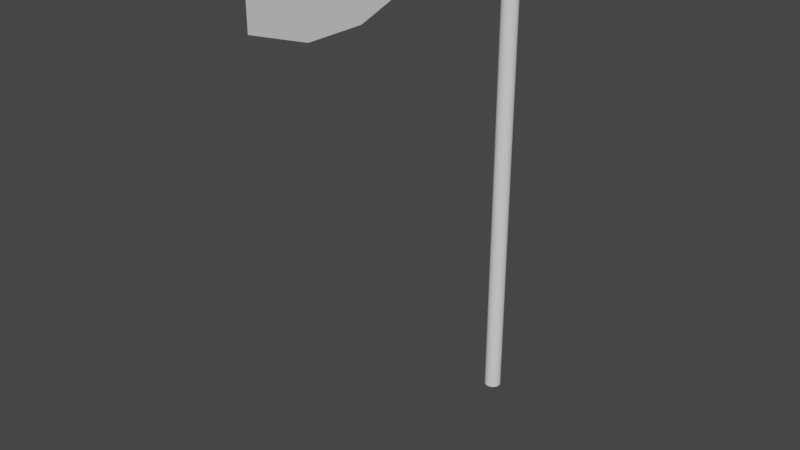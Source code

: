 # Source: 2Bgrave.blend  (saved by Blender 2.93.21; exported with 4.5.12 LTS)
import bpy
from mathutils import Matrix  # noqa: F401  (used for matrix-valued properties, if any)

bpy.ops.wm.read_factory_settings(use_empty=True)
scene = bpy.context.scene
scene.name = 'Scene'

# ---- collections
col_collection = bpy.data.collections.new('Collection'); scene.collection.children.link(col_collection)

# ---- world
world_world = bpy.data.worlds.new('World'); scene.world = world_world
world_world.use_nodes = True; world_world.node_tree.nodes.clear()
_N = world_world.node_tree.nodes; _L = world_world.node_tree.links
n0 = _N.new('ShaderNodeOutputWorld'); n0.name = 'World Output'; n0.location = (300, 300)
n1 = _N.new('ShaderNodeBackground'); n1.name = 'Background'; n1.location = (10, 300)
n1.inputs[0].default_value = (0.05088, 0.05088, 0.05088, 1.0)
_L.new(n1.outputs[0], n0.inputs[0])
n0.is_active_output = True
world_world.color = (0.05088, 0.05088, 0.05088)
world_world.use_sun_shadow = False
world_world.sun_shadow_jitter_overblur = 0.0

# ---- meshes
me_cylinder = bpy.data.meshes.new('Cylinder')
me_cylinder.from_pydata([(0.0, 1.0, -1.0), (0.0, 1.0, 1.0), (0.1951, 0.9808, -1.0), (0.1951, 0.9808, 1.0), (0.3827, 0.9239, -1.0), (0.3827, 0.9239, 1.0), (0.5556, 0.8315, -1.0), (0.5556, 0.8315, 1.0), (0.7071, 0.7071, -1.0), (0.7071, 0.7071, 1.0), (0.8315, 0.5556, -1.0), (0.8315, 0.5556, 1.0), (0.9239, 0.3827, -1.0), (0.9239, 0.3827, 1.0), (0.9808, 0.1951, -1.0), (0.9808, 0.1951, 1.0), (1.0, -4.371e-08, -1.0), (1.0, -4.371e-08, 1.0), (0.9808, -0.1951, -1.0), (0.9808, -0.1951, 1.0), (0.9239, -0.3827, -1.0), (0.9239, -0.3827, 1.0), (0.8315, -0.5556, -1.0), (0.8315, -0.5556, 1.0), (0.7071, -0.7071, -1.0), (0.7071, -0.7071, 1.0), (0.5556, -0.8315, -1.0), (0.5556, -0.8315, 1.0), (0.3827, -0.9239, -1.0), (0.3827, -0.9239, 1.0), (0.1951, -0.9808, -1.0), (0.1951, -0.9808, 1.0), (-8.742e-08, -1.0, -1.0), (-8.742e-08, -1.0, 1.0), (-0.1951, -0.9808, -1.0), (-0.1951, -0.9808, 1.0), (-0.3827, -0.9239, -1.0), (-0.3827, -0.9239, 1.0), (-0.5556, -0.8315, -1.0), (-0.5556, -0.8315, 1.0), (-0.7071, -0.7071, -1.0), (-0.7071, -0.7071, 1.0), (-0.8315, -0.5556, -1.0), (-0.8315, -0.5556, 1.0), (-0.9239, -0.3827, -1.0), (-0.9239, -0.3827, 1.0), (-0.9808, -0.1951, -1.0), (-0.9808, -0.1951, 1.0), (-1.0, 1.192e-08, -1.0), (-1.0, 1.192e-08, 1.0), (-0.9808, 0.1951, -1.0), (-0.9808, 0.1951, 1.0), (-0.9239, 0.3827, -1.0), (-0.9239, 0.3827, 1.0), (-0.8315, 0.5556, -1.0), (-0.8315, 0.5556, 1.0), (-0.7071, 0.7071, -1.0), (-0.7071, 0.7071, 1.0), (-0.5556, 0.8315, -1.0), (-0.5556, 0.8315, 1.0), (-0.3827, 0.9239, -1.0), (-0.3827, 0.9239, 1.0), (-0.1951, 0.9808, -1.0), (-0.1951, 0.9808, 1.0)], [], [(0, 1, 3, 2), (2, 3, 5, 4), (4, 5, 7, 6), (6, 7, 9, 8), (8, 9, 11, 10), (10, 11, 13, 12), (12, 13, 15, 14), (14, 15, 17, 16), (16, 17, 19, 18), (18, 19, 21, 20), (20, 21, 23, 22), (22, 23, 25, 24), (24, 25, 27, 26), (26, 27, 29, 28), (28, 29, 31, 30), (30, 31, 33, 32), (32, 33, 35, 34), (34, 35, 37, 36), (36, 37, 39, 38), (38, 39, 41, 40), (40, 41, 43, 42), (42, 43, 45, 44), (44, 45, 47, 46), (46, 47, 49, 48), (48, 49, 51, 50), (50, 51, 53, 52), (52, 53, 55, 54), (54, 55, 57, 56), (56, 57, 59, 58), (58, 59, 61, 60), (3, 1, 63, 61, 59, 57, 55, 53, 51, 49, 47, 45, 43, 41, 39, 37, 35, 33, 31, 29, 27, 25, 23, 21, 19, 17, 15, 13, 11, 9, 7, 5), (60, 61, 63, 62), (62, 63, 1, 0), (0, 2, 4, 6, 8, 10, 12, 14, 16, 18, 20, 22, 24, 26, 28, 30, 32, 34, 36, 38, 40, 42, 44, 46, 48, 50, 52, 54, 56, 58, 60, 62)])
_uv = me_cylinder.uv_layers.new(name='UVMap')
_uv.uv.foreach_set('vector', [1.0, 0.5, 1.0, 1.0, 0.9688, 1.0, 0.9688, 0.5, 0.9688, 0.5, 0.9688, 1.0, 0.9375, 1.0, 0.9375, 0.5, 0.9375, 0.5, 0.9375, 1.0, 0.9062, 1.0, 0.9062, 0.5, 0.9062, 0.5, 0.9062, 1.0, 0.875, 1.0, 0.875, 0.5, 0.875, 0.5, 0.875, 1.0, 0.8438, 1.0, 0.8438, 0.5, 0.8438, 0.5, 0.8438, 1.0, 0.8125, 1.0, 0.8125, 0.5, 0.8125, 0.5, 0.8125, 1.0, 0.7812, 1.0, 0.7812, 0.5, 0.7812, 0.5, 0.7812, 1.0, 0.75, 1.0, 0.75, 0.5, 0.75, 0.5, 0.75, 1.0, 0.7188, 1.0, 0.7188, 0.5, 0.7188, 0.5, 0.7188, 1.0, 0.6875, 1.0, 0.6875, 0.5, 0.6875, 0.5, 0.6875, 1.0, 0.6562, 1.0, 0.6562, 0.5, 0.6562, 0.5, 0.6562, 1.0, 0.625, 1.0, 0.625, 0.5, 0.625, 0.5, 0.625, 1.0, 0.5938, 1.0, 0.5938, 0.5, 0.5938, 0.5, 0.5938, 1.0, 0.5625, 1.0, 0.5625, 0.5, 0.5625, 0.5, 0.5625, 1.0, 0.5312, 1.0, 0.5312, 0.5, 0.5312, 0.5, 0.5312, 1.0, 0.5, 1.0, 0.5, 0.5, 0.5, 0.5, 0.5, 1.0, 0.4688, 1.0, 0.4688, 0.5, 0.4688, 0.5, 0.4688, 1.0, 0.4375, 1.0, 0.4375, 0.5, 0.4375, 0.5, 0.4375, 1.0, 0.4062, 1.0, 0.4062, 0.5, 0.4062, 0.5, 0.4062, 1.0, 0.375, 1.0, 0.375, 0.5, 0.375, 0.5, 0.375, 1.0, 0.3438, 1.0, 0.3438, 0.5, 0.3438, 0.5, 0.3438, 1.0, 0.3125, 1.0, 0.3125, 0.5, 0.3125, 0.5, 0.3125, 1.0, 0.2812, 1.0, 0.2812, 0.5, 0.2812, 0.5, 0.2812, 1.0, 0.25, 1.0, 0.25, 0.5, 0.25, 0.5, 0.25, 1.0, 0.2188, 1.0, 0.2188, 0.5, 0.2188, 0.5, 0.2188, 1.0, 0.1875, 1.0, 0.1875, 0.5, 0.1875, 0.5, 0.1875, 1.0, 0.1562, 1.0, 0.1562, 0.5, 0.1562, 0.5, 0.1562, 1.0, 0.125, 1.0, 0.125, 0.5, 0.125, 0.5, 0.125, 1.0, 0.09375, 1.0, 0.09375, 0.5, 0.09375, 0.5, 0.09375, 1.0, 0.0625, 1.0, 0.0625, 0.5, 0.2968, 0.4854, 0.25, 0.49, 0.2032, 0.4854, 0.1582, 0.4717, 0.1167, 0.4496, 0.08029, 0.4197, 0.05045, 0.3833, 0.02827, 0.3418, 0.01461, 0.2968, 0.01, 0.25, 0.01461, 0.2032, 0.02827, 0.1582, 0.05045, 0.1167, 0.08029, 0.08029, 0.1167, 0.05045, 0.1582, 0.02827, 0.2032, 0.01461, 0.25, 0.01, 0.2968, 0.01461, 0.3418, 0.02827, 0.3833, 0.05045, 0.4197, 0.08029, 0.4496, 0.1167, 0.4717, 0.1582, 0.4854, 0.2032, 0.49, 0.25, 0.4854, 0.2968, 0.4717, 0.3418, 0.4496, 0.3833, 0.4197, 0.4197, 0.3833, 0.4496, 0.3418, 0.4717, 0.0625, 0.5, 0.0625, 1.0, 0.03125, 1.0, 0.03125, 0.5, 0.03125, 0.5, 0.03125, 1.0, 0.0, 1.0, 0.0, 0.5, 0.75, 0.49, 0.7968, 0.4854, 0.8418, 0.4717, 0.8833, 0.4496, 0.9197, 0.4197, 0.9496, 0.3833, 0.9717, 0.3418, 0.9854, 0.2968, 0.99, 0.25, 0.9854, 0.2032, 0.9717, 0.1582, 0.9496, 0.1167, 0.9197, 0.08029, 0.8833, 0.05045, 0.8418, 0.02827, 0.7968, 0.01461, 0.75, 0.01, 0.7032, 0.01461, 0.6582, 0.02827, 0.6167, 0.05045, 0.5803, 0.08029, 0.5504, 0.1167, 0.5283, 0.1582, 0.5146, 0.2032, 0.51, 0.25, 0.5146, 0.2968, 0.5283, 0.3418, 0.5504, 0.3833, 0.5803, 0.4197, 0.6167, 0.4496, 0.6582, 0.4717, 0.7032, 0.4854])
me_cylinder.use_remesh_fix_poles = True
me_cylinder.use_remesh_preserve_attributes = False
me_cylinder.update()
me_plane = bpy.data.meshes.new('Plane')
me_plane.from_pydata([(-2.055, -15.33, -7.968e-08), (1.0, -15.33, 0.0), (-2.055, 1.0, -7.968e-08), (1.0, 1.0, 0.0), (-4.361, -29.36, -2.815e-07), (1.0, -29.36, -2.773e-08), (-4.361, -22.28, -2.591e-07), (-1.951, -36.37, -1.174e-07), (1.0, -36.37, -4.566e-08), (-2.055, -1.041, -7.968e-08), (-2.055, -3.081, -7.968e-08), (-2.055, -5.122, -7.968e-08), (-2.055, -7.163, -7.968e-08), (-2.055, -9.203, -7.968e-08), (-2.055, -11.24, -7.968e-08), (-2.055, -13.28, -7.968e-08), (-1.673, -15.33, -6.972e-08), (-1.292, -15.33, -5.976e-08), (-0.9096, -15.33, -4.98e-08), (-0.5277, -15.33, -3.984e-08), (-0.1458, -15.33, -2.988e-08), (0.2361, -15.33, -1.992e-08), (0.6181, -15.33, -9.96e-09), (1.0, -13.28, 0.0), (1.0, -11.24, 0.0), (1.0, -9.203, 0.0), (1.0, -7.163, 0.0), (1.0, -5.122, 0.0), (1.0, -3.081, 0.0), (1.0, -1.041, 0.0), (0.6181, 1.0, -9.96e-09), (0.2361, 1.0, -1.992e-08), (-0.1458, 1.0, -2.988e-08), (-0.5277, 1.0, -3.984e-08), (-0.9096, 1.0, -4.98e-08), (-1.292, 1.0, -5.976e-08), (-1.673, 1.0, -6.972e-08), (-3.691, -29.36, -2.497e-07), (-3.02, -29.36, -2.18e-07), (-2.35, -29.36, -1.863e-07), (-1.68, -29.36, -1.546e-07), (-1.01, -29.36, -1.229e-07), (-0.3402, -29.36, -9.116e-08), (0.3299, -29.36, -5.945e-08), (1.0, -21.41, -4.686e-09), (1.0, -20.54, -4.017e-09), (1.0, -19.67, -3.347e-09), (1.0, -18.8, -2.678e-09), (1.0, -17.93, -2.008e-09), (1.0, -17.06, -1.339e-09), (1.0, -16.19, -6.694e-10), (-4.361, -23.16, -2.619e-07), (-4.361, -24.05, -2.647e-07), (-4.361, -24.93, -2.675e-07), (-4.361, -25.82, -2.703e-07), (-4.361, -26.7, -2.731e-07), (-4.361, -27.59, -2.759e-07), (-4.361, -28.47, -2.787e-07), (1.0, -28.47, -2.493e-08), (1.0, -27.59, -2.214e-08), (1.0, -26.7, -1.934e-08), (1.0, -25.82, -1.654e-08), (1.0, -24.93, -1.375e-08), (1.0, -24.05, -1.095e-08), (1.0, -23.16, -8.152e-09), (-2.344, -16.19, -1.021e-07), (-2.632, -17.06, -1.245e-07), (-2.92, -17.93, -1.47e-07), (-3.208, -18.8, -1.694e-07), (-3.496, -19.67, -1.918e-07), (-3.784, -20.54, -2.142e-07), (-4.072, -21.41, -2.367e-07), (-3.691, -22.28, -2.274e-07), (-3.02, -22.28, -1.956e-07), (-2.35, -22.28, -1.639e-07), (-1.68, -22.28, -1.322e-07), (-1.01, -22.28, -1.005e-07), (-0.3402, -22.28, -6.879e-08), (0.3299, -22.28, -3.707e-08), (-1.582, -36.37, -1.085e-07), (-1.213, -36.37, -9.95e-08), (-0.8443, -36.37, -9.053e-08), (-0.4754, -36.37, -8.155e-08), (-0.1066, -36.37, -7.258e-08), (0.2623, -36.37, -6.361e-08), (0.6311, -36.37, -5.463e-08), (1.0, -35.49, -4.342e-08), (1.0, -34.61, -4.118e-08), (1.0, -33.74, -3.894e-08), (1.0, -32.86, -3.67e-08), (1.0, -31.98, -3.445e-08), (1.0, -31.11, -3.221e-08), (1.0, -30.23, -2.997e-08), (-4.059, -30.23, -2.61e-07), (-3.758, -31.11, -2.405e-07), (-3.457, -31.98, -2.2e-07), (-3.156, -32.86, -1.995e-07), (-2.855, -33.74, -1.789e-07), (-2.553, -34.61, -1.584e-07), (-2.252, -35.49, -1.379e-07), (-1.673, -13.28, -6.972e-08), (-1.292, -13.28, -5.976e-08), (-0.9096, -13.28, -4.98e-08), (-0.5277, -13.28, -3.984e-08), (-0.1458, -13.28, -2.988e-08), (0.2361, -13.28, -1.992e-08), (0.6181, -13.28, -9.96e-09), (-1.673, -11.24, -6.972e-08), (-1.292, -11.24, -5.976e-08), (-0.9096, -11.24, -4.98e-08), (-0.5277, -11.24, -3.984e-08), (-0.1458, -11.24, -2.988e-08), (0.2361, -11.24, -1.992e-08), (0.6181, -11.24, -9.96e-09), (-1.673, -9.203, -6.972e-08), (-1.292, -9.203, -5.976e-08), (-0.9096, -9.203, -4.98e-08), (-0.5277, -9.203, -3.984e-08), (-0.1458, -9.203, -2.988e-08), (0.2361, -9.203, -1.992e-08), (0.6181, -9.203, -9.96e-09), (-1.673, -7.163, -6.972e-08), (-1.292, -7.163, -5.976e-08), (-0.9096, -7.163, -4.98e-08), (-0.5277, -7.163, -3.984e-08), (-0.1458, -7.163, -2.988e-08), (0.2361, -7.163, -1.992e-08), (0.6181, -7.163, -9.96e-09), (-1.673, -5.122, -6.972e-08), (-1.292, -5.122, -5.976e-08), (-0.9096, -5.122, -4.98e-08), (-0.5277, -5.122, -3.984e-08), (-0.1458, -5.122, -2.988e-08), (0.2361, -5.122, -1.992e-08), (0.6181, -5.122, -9.96e-09), (-1.673, -3.081, -6.972e-08), (-1.292, -3.081, -5.976e-08), (-0.9096, -3.081, -4.98e-08), (-0.5277, -3.081, -3.984e-08), (-0.1458, -3.081, -2.988e-08), (0.2361, -3.081, -1.992e-08), (0.6181, -3.081, -9.96e-09), (-1.673, -1.041, -6.972e-08), (-1.292, -1.041, -5.976e-08), (-0.9096, -1.041, -4.98e-08), (-0.5277, -1.041, -3.984e-08), (-0.1458, -1.041, -2.988e-08), (0.2361, -1.041, -1.992e-08), (0.6181, -1.041, -9.96e-09), (0.3299, -23.16, -3.987e-08), (-0.3402, -23.16, -7.158e-08), (-1.01, -23.16, -1.033e-07), (-1.68, -23.16, -1.35e-07), (-2.35, -23.16, -1.667e-07), (-3.02, -23.16, -1.984e-07), (-3.691, -23.16, -2.302e-07), (0.3299, -24.05, -4.266e-08), (-0.3402, -24.05, -7.438e-08), (-1.01, -24.05, -1.061e-07), (-1.68, -24.05, -1.378e-07), (-2.35, -24.05, -1.695e-07), (-3.02, -24.05, -2.012e-07), (-3.691, -24.05, -2.33e-07), (0.3299, -24.93, -4.546e-08), (-0.3402, -24.93, -7.718e-08), (-1.01, -24.93, -1.089e-07), (-1.68, -24.93, -1.406e-07), (-2.35, -24.93, -1.723e-07), (-3.02, -24.93, -2.04e-07), (-3.691, -24.93, -2.358e-07), (0.3299, -25.82, -4.826e-08), (-0.3402, -25.82, -7.997e-08), (-1.01, -25.82, -1.117e-07), (-1.68, -25.82, -1.434e-07), (-2.35, -25.82, -1.751e-07), (-3.02, -25.82, -2.068e-07), (-3.691, -25.82, -2.385e-07), (0.3299, -26.7, -5.106e-08), (-0.3402, -26.7, -8.277e-08), (-1.01, -26.7, -1.145e-07), (-1.68, -26.7, -1.462e-07), (-2.35, -26.7, -1.779e-07), (-3.02, -26.7, -2.096e-07), (-3.691, -26.7, -2.413e-07), (0.3299, -27.59, -5.385e-08), (-0.3402, -27.59, -8.557e-08), (-1.01, -27.59, -1.173e-07), (-1.68, -27.59, -1.49e-07), (-2.35, -27.59, -1.807e-07), (-3.02, -27.59, -2.124e-07), (-3.691, -27.59, -2.441e-07), (0.3299, -28.47, -5.665e-08), (-0.3402, -28.47, -8.836e-08), (-1.01, -28.47, -1.201e-07), (-1.68, -28.47, -1.518e-07), (-2.35, -28.47, -1.835e-07), (-3.02, -28.47, -2.152e-07), (-3.691, -28.47, -2.469e-07), (0.5821, -16.19, -1.335e-08), (0.1641, -16.19, -2.603e-08), (-0.2538, -16.19, -3.871e-08), (-0.6718, -16.19, -5.139e-08), (-1.09, -16.19, -6.407e-08), (-1.508, -16.19, -7.675e-08), (-1.926, -16.19, -8.943e-08), (0.546, -17.06, -1.674e-08), (0.09207, -17.06, -3.214e-08), (-0.3619, -17.06, -4.754e-08), (-0.8159, -17.06, -6.293e-08), (-1.27, -17.06, -7.833e-08), (-1.724, -17.06, -9.373e-08), (-2.178, -17.06, -1.091e-07), (0.51, -17.93, -2.013e-08), (0.02003, -17.93, -3.824e-08), (-0.4699, -17.93, -5.636e-08), (-0.9599, -17.93, -7.448e-08), (-1.45, -17.93, -9.26e-08), (-1.94, -17.93, -1.107e-07), (-2.43, -17.93, -1.288e-07), (0.474, -18.8, -2.352e-08), (-0.052, -18.8, -4.435e-08), (-0.578, -18.8, -6.519e-08), (-1.104, -18.8, -8.603e-08), (-1.63, -18.8, -1.069e-07), (-2.156, -18.8, -1.277e-07), (-2.682, -18.8, -1.485e-07), (0.438, -19.67, -2.69e-08), (-0.124, -19.67, -5.046e-08), (-0.6861, -19.67, -7.402e-08), (-1.248, -19.67, -9.758e-08), (-1.81, -19.67, -1.211e-07), (-2.372, -19.67, -1.447e-07), (-2.934, -19.67, -1.682e-07), (0.402, -20.54, -3.029e-08), (-0.1961, -20.54, -5.657e-08), (-0.7941, -20.54, -8.285e-08), (-1.392, -20.54, -1.091e-07), (-1.99, -20.54, -1.354e-07), (-2.588, -20.54, -1.617e-07), (-3.186, -20.54, -1.88e-07), (0.3659, -21.41, -3.368e-08), (-0.2681, -21.41, -6.268e-08), (-0.9022, -21.41, -9.167e-08), (-1.536, -21.41, -1.207e-07), (-2.17, -21.41, -1.497e-07), (-2.804, -21.41, -1.787e-07), (-3.438, -21.41, -2.077e-07), (0.3676, -30.23, -5.884e-08), (-0.2649, -30.23, -8.772e-08), (-0.8973, -30.23, -1.166e-07), (-1.53, -30.23, -1.455e-07), (-2.162, -30.23, -1.743e-07), (-2.795, -30.23, -2.032e-07), (-3.427, -30.23, -2.321e-07), (0.4052, -31.11, -5.824e-08), (-0.1895, -31.11, -8.427e-08), (-0.7843, -31.11, -1.103e-07), (-1.379, -31.11, -1.363e-07), (-1.974, -31.11, -1.624e-07), (-2.569, -31.11, -1.884e-07), (-3.163, -31.11, -2.144e-07), (0.4429, -31.98, -5.764e-08), (-0.1142, -31.98, -8.083e-08), (-0.6714, -31.98, -1.04e-07), (-1.228, -31.98, -1.272e-07), (-1.786, -31.98, -1.504e-07), (-2.343, -31.98, -1.736e-07), (-2.9, -31.98, -1.968e-07), (0.4805, -32.86, -5.704e-08), (-0.03894, -32.86, -7.738e-08), (-0.5584, -32.86, -9.773e-08), (-1.078, -32.86, -1.181e-07), (-1.597, -32.86, -1.384e-07), (-2.117, -32.86, -1.588e-07), (-2.636, -32.86, -1.791e-07), (0.5182, -33.74, -5.644e-08), (0.03637, -33.74, -7.394e-08), (-0.4455, -33.74, -9.144e-08), (-0.9273, -33.74, -1.089e-07), (-1.409, -33.74, -1.264e-07), (-1.891, -33.74, -1.439e-07), (-2.373, -33.74, -1.614e-07), (0.5558, -34.61, -5.584e-08), (0.1117, -34.61, -7.05e-08), (-0.3325, -34.61, -8.515e-08), (-0.7767, -34.61, -9.981e-08), (-1.221, -34.61, -1.145e-07), (-1.665, -34.61, -1.291e-07), (-2.109, -34.61, -1.438e-07), (0.5935, -35.49, -5.523e-08), (0.187, -35.49, -6.705e-08), (-0.2195, -35.49, -7.887e-08), (-0.626, -35.49, -9.068e-08), (-1.033, -35.49, -1.025e-07), (-1.439, -35.49, -1.143e-07), (-1.846, -35.49, -1.261e-07), (-2.055, -14.31, -7.968e-08), (1.0, -14.31, 0.0), (-1.673, -14.31, -6.972e-08), (-1.292, -14.31, -5.976e-08), (-0.9096, -14.31, -4.98e-08), (-0.5277, -14.31, -3.984e-08), (-0.1458, -14.31, -2.988e-08), (0.2361, -14.31, -1.992e-08), (0.6181, -14.31, -9.96e-09), (-2.055, -12.26, -7.968e-08), (1.0, -12.26, 0.0), (-1.673, -12.26, -6.972e-08), (-1.292, -12.26, -5.976e-08), (-0.9096, -12.26, -4.98e-08), (-0.5277, -12.26, -3.984e-08), (-0.1458, -12.26, -2.988e-08), (0.2361, -12.26, -1.992e-08), (0.6181, -12.26, -9.96e-09), (-2.055, -10.22, -7.968e-08), (1.0, -10.22, 0.0), (-1.673, -10.22, -6.972e-08), (-1.292, -10.22, -5.976e-08), (-0.9096, -10.22, -4.98e-08), (-0.5277, -10.22, -3.984e-08), (-0.1458, -10.22, -2.988e-08), (0.2361, -10.22, -1.992e-08), (0.6181, -10.22, -9.96e-09), (-2.055, -8.183, -7.968e-08), (1.0, -8.183, 0.0), (-1.673, -8.183, -6.972e-08), (-1.292, -8.183, -5.976e-08), (-0.9096, -8.183, -4.98e-08), (-0.5277, -8.183, -3.984e-08), (-0.1458, -8.183, -2.988e-08), (0.2361, -8.183, -1.992e-08), (0.6181, -8.183, -9.96e-09), (-2.055, -6.142, -7.968e-08), (1.0, -6.142, 0.0), (-1.673, -6.142, -6.972e-08), (-1.292, -6.142, -5.976e-08), (-0.9096, -6.142, -4.98e-08), (-0.5277, -6.142, -3.984e-08), (-0.1458, -6.142, -2.988e-08), (0.2361, -6.142, -1.992e-08), (0.6181, -6.142, -9.96e-09), (-2.055, -4.102, -7.968e-08), (1.0, -4.102, 0.0), (-1.673, -4.102, -6.972e-08), (-1.292, -4.102, -5.976e-08), (-0.9096, -4.102, -4.98e-08), (-0.5277, -4.102, -3.984e-08), (-0.1458, -4.102, -2.988e-08), (0.2361, -4.102, -1.992e-08), (0.6181, -4.102, -9.96e-09), (-2.055, -2.029, -7.968e-08), (1.0, -2.029, 0.0), (-1.673, -2.029, -6.972e-08), (-1.292, -2.029, -5.976e-08), (-0.9096, -2.029, -4.98e-08), (-0.5277, -2.029, -3.984e-08), (-0.1458, -2.029, -2.988e-08), (0.2361, -2.029, -1.992e-08), (0.6181, -2.029, -9.96e-09), (-2.055, -0.02035, -7.968e-08), (1.0, -0.02035, 0.0), (0.6181, -0.02035, -9.96e-09), (0.2361, -0.02035, -1.992e-08), (-0.1458, -0.02035, -2.988e-08), (-0.5277, -0.02035, -3.984e-08), (-0.9096, -0.02035, -4.98e-08), (-1.292, -0.02035, -5.976e-08), (-1.673, -0.02035, -6.972e-08), (0.9979, -22.28, -0.00372)], [(78, 368), (77, 241), (76, 242), (75, 243), (74, 244), (73, 245), (72, 246)], [(307, 308, 108, 107), (308, 309, 109, 108), (309, 310, 110, 109), (310, 311, 111, 110), (311, 312, 112, 111), (312, 313, 113, 112), (316, 317, 115, 114), (317, 318, 116, 115), (318, 319, 117, 116), (319, 320, 118, 117), (320, 321, 119, 118), (321, 322, 120, 119), (325, 326, 122, 121), (326, 327, 123, 122), (327, 328, 124, 123), (328, 329, 125, 124), (329, 330, 126, 125), (330, 331, 127, 126), (334, 335, 129, 128), (335, 336, 130, 129), (336, 337, 131, 130), (337, 338, 132, 131), (338, 339, 133, 132), (339, 340, 134, 133), (343, 344, 136, 135), (344, 345, 137, 136), (345, 346, 138, 137), (346, 347, 139, 138), (347, 348, 140, 139), (348, 349, 141, 140), (352, 353, 143, 142), (353, 354, 144, 143), (354, 355, 145, 144), (355, 356, 146, 145), (356, 357, 147, 146), (357, 358, 148, 147), (296, 298, 100, 15), (298, 299, 101, 100), (299, 300, 102, 101), (300, 301, 103, 102), (301, 302, 104, 103), (302, 303, 105, 104), (303, 304, 106, 105), (304, 297, 23, 106), (313, 306, 24, 113), (322, 315, 25, 120), (331, 324, 26, 127), (340, 333, 27, 134), (349, 342, 28, 141), (358, 351, 29, 148), (361, 360, 3, 30), (362, 361, 30, 31), (363, 362, 31, 32), (364, 363, 32, 33), (365, 364, 33, 34), (366, 365, 34, 35), (367, 366, 35, 36), (359, 367, 36, 2), (350, 352, 142, 9), (341, 343, 135, 10), (332, 334, 128, 11), (323, 325, 121, 12), (314, 316, 114, 13), (305, 307, 107, 14), (149, 150, 157, 156), (150, 151, 158, 157), (151, 152, 159, 158), (152, 153, 160, 159), (153, 154, 161, 160), (154, 155, 162, 161), (156, 157, 164, 163), (157, 158, 165, 164), (158, 159, 166, 165), (159, 160, 167, 166), (160, 161, 168, 167), (161, 162, 169, 168), (163, 164, 171, 170), (164, 165, 172, 171), (165, 166, 173, 172), (166, 167, 174, 173), (167, 168, 175, 174), (168, 169, 176, 175), (170, 171, 178, 177), (171, 172, 179, 178), (172, 173, 180, 179), (173, 174, 181, 180), (174, 175, 182, 181), (175, 176, 183, 182), (177, 178, 185, 184), (178, 179, 186, 185), (179, 180, 187, 186), (180, 181, 188, 187), (181, 182, 189, 188), (182, 183, 190, 189), (184, 185, 192, 191), (185, 186, 193, 192), (186, 187, 194, 193), (187, 188, 195, 194), (188, 189, 196, 195), (189, 190, 197, 196), (78, 77, 150, 149), (77, 76, 151, 150), (76, 75, 152, 151), (75, 74, 153, 152), (74, 73, 154, 153), (73, 72, 155, 154), (72, 6, 51, 155), (155, 51, 52, 162), (162, 52, 53, 169), (169, 53, 54, 176), (176, 54, 55, 183), (183, 55, 56, 190), (190, 56, 57, 197), (197, 57, 4, 37), (196, 197, 37, 38), (195, 196, 38, 39), (194, 195, 39, 40), (193, 194, 40, 41), (192, 193, 41, 42), (191, 192, 42, 43), (58, 191, 43, 5), (59, 184, 191, 58), (60, 177, 184, 59), (61, 170, 177, 60), (62, 163, 170, 61), (63, 156, 163, 62), (64, 149, 156, 63), (198, 199, 206, 205), (199, 200, 207, 206), (200, 201, 208, 207), (201, 202, 209, 208), (202, 203, 210, 209), (203, 204, 211, 210), (205, 206, 213, 212), (206, 207, 214, 213), (207, 208, 215, 214), (208, 209, 216, 215), (209, 210, 217, 216), (210, 211, 218, 217), (212, 213, 220, 219), (213, 214, 221, 220), (214, 215, 222, 221), (215, 216, 223, 222), (216, 217, 224, 223), (217, 218, 225, 224), (219, 220, 227, 226), (220, 221, 228, 227), (221, 222, 229, 228), (222, 223, 230, 229), (223, 224, 231, 230), (224, 225, 232, 231), (226, 227, 234, 233), (227, 228, 235, 234), (228, 229, 236, 235), (229, 230, 237, 236), (230, 231, 238, 237), (231, 232, 239, 238), (233, 234, 241, 240), (234, 235, 242, 241), (235, 236, 243, 242), (236, 237, 244, 243), (237, 238, 245, 244), (238, 239, 246, 245), (1, 22, 198, 50), (22, 21, 199, 198), (21, 20, 200, 199), (20, 19, 201, 200), (19, 18, 202, 201), (18, 17, 203, 202), (17, 16, 204, 203), (16, 0, 65, 204), (204, 65, 66, 211), (211, 66, 67, 218), (218, 67, 68, 225), (225, 68, 69, 232), (232, 69, 70, 239), (239, 70, 71, 246), (45, 233, 240, 44), (46, 226, 233, 45), (47, 219, 226, 46), (48, 212, 219, 47), (49, 205, 212, 48), (50, 198, 205, 49), (247, 248, 255, 254), (248, 249, 256, 255), (249, 250, 257, 256), (250, 251, 258, 257), (251, 252, 259, 258), (252, 253, 260, 259), (254, 255, 262, 261), (255, 256, 263, 262), (256, 257, 264, 263), (257, 258, 265, 264), (258, 259, 266, 265), (259, 260, 267, 266), (261, 262, 269, 268), (262, 263, 270, 269), (263, 264, 271, 270), (264, 265, 272, 271), (265, 266, 273, 272), (266, 267, 274, 273), (268, 269, 276, 275), (269, 270, 277, 276), (270, 271, 278, 277), (271, 272, 279, 278), (272, 273, 280, 279), (273, 274, 281, 280), (275, 276, 283, 282), (276, 277, 284, 283), (277, 278, 285, 284), (278, 279, 286, 285), (279, 280, 287, 286), (280, 281, 288, 287), (282, 283, 290, 289), (283, 284, 291, 290), (284, 285, 292, 291), (285, 286, 293, 292), (286, 287, 294, 293), (287, 288, 295, 294), (5, 43, 247, 92), (43, 42, 248, 247), (42, 41, 249, 248), (41, 40, 250, 249), (40, 39, 251, 250), (39, 38, 252, 251), (38, 37, 253, 252), (37, 4, 93, 253), (253, 93, 94, 260), (260, 94, 95, 267), (267, 95, 96, 274), (274, 96, 97, 281), (281, 97, 98, 288), (288, 98, 99, 295), (295, 99, 7, 79), (294, 295, 79, 80), (293, 294, 80, 81), (292, 293, 81, 82), (291, 292, 82, 83), (290, 291, 83, 84), (289, 290, 84, 85), (86, 289, 85, 8), (87, 282, 289, 86), (88, 275, 282, 87), (89, 268, 275, 88), (90, 261, 268, 89), (91, 254, 261, 90), (92, 247, 254, 91), (22, 1, 297, 304), (21, 22, 304, 303), (20, 21, 303, 302), (19, 20, 302, 301), (18, 19, 301, 300), (17, 18, 300, 299), (16, 17, 299, 298), (0, 16, 298, 296), (15, 100, 307, 305), (106, 23, 306, 313), (105, 106, 313, 312), (104, 105, 312, 311), (103, 104, 311, 310), (102, 103, 310, 309), (101, 102, 309, 308), (100, 101, 308, 307), (14, 107, 316, 314), (113, 24, 315, 322), (112, 113, 322, 321), (111, 112, 321, 320), (110, 111, 320, 319), (109, 110, 319, 318), (108, 109, 318, 317), (107, 108, 317, 316), (13, 114, 325, 323), (120, 25, 324, 331), (119, 120, 331, 330), (118, 119, 330, 329), (117, 118, 329, 328), (116, 117, 328, 327), (115, 116, 327, 326), (114, 115, 326, 325), (12, 121, 334, 332), (127, 26, 333, 340), (126, 127, 340, 339), (125, 126, 339, 338), (124, 125, 338, 337), (123, 124, 337, 336), (122, 123, 336, 335), (121, 122, 335, 334), (11, 128, 343, 341), (134, 27, 342, 349), (133, 134, 349, 348), (132, 133, 348, 347), (131, 132, 347, 346), (130, 131, 346, 345), (129, 130, 345, 344), (128, 129, 344, 343), (10, 135, 352, 350), (141, 28, 351, 358), (140, 141, 358, 357), (139, 140, 357, 356), (138, 139, 356, 355), (137, 138, 355, 354), (136, 137, 354, 353), (135, 136, 353, 352), (9, 142, 367, 359), (142, 143, 366, 367), (143, 144, 365, 366), (144, 145, 364, 365), (145, 146, 363, 364), (146, 147, 362, 363), (147, 148, 361, 362), (148, 29, 360, 361), (6, 72, 73, 74, 75, 76, 77, 78, 240, 241, 242, 243, 244, 245, 246, 71), (149, 64, 368, 44, 240, 78)])
_uv = me_plane.uv_layers.new(name='UVMap')
_uv.uv.foreach_set('vector', [0.125, 0.1875, 0.25, 0.1875, 0.25, 0.25, 0.125, 0.25, 0.25, 0.1875, 0.375, 0.1875, 0.375, 0.25, 0.25, 0.25, 0.375, 0.1875, 0.5, 0.1875, 0.5, 0.25, 0.375, 0.25, 0.5, 0.1875, 0.625, 0.1875, 0.625, 0.25, 0.5, 0.25, 0.625, 0.1875, 0.75, 0.1875, 0.75, 0.25, 0.625, 0.25, 0.75, 0.1875, 0.875, 0.1875, 0.875, 0.25, 0.75, 0.25, 0.125, 0.3125, 0.25, 0.3125, 0.25, 0.375, 0.125, 0.375, 0.25, 0.3125, 0.375, 0.3125, 0.375, 0.375, 0.25, 0.375, 0.375, 0.3125, 0.5, 0.3125, 0.5, 0.375, 0.375, 0.375, 0.5, 0.3125, 0.625, 0.3125, 0.625, 0.375, 0.5, 0.375, 0.625, 0.3125, 0.75, 0.3125, 0.75, 0.375, 0.625, 0.375, 0.75, 0.3125, 0.875, 0.3125, 0.875, 0.375, 0.75, 0.375, 0.125, 0.4375, 0.25, 0.4375, 0.25, 0.5, 0.125, 0.5, 0.25, 0.4375, 0.375, 0.4375, 0.375, 0.5, 0.25, 0.5, 0.375, 0.4375, 0.5, 0.4375, 0.5, 0.5, 0.375, 0.5, 0.5, 0.4375, 0.625, 0.4375, 0.625, 0.5, 0.5, 0.5, 0.625, 0.4375, 0.75, 0.4375, 0.75, 0.5, 0.625, 0.5, 0.75, 0.4375, 0.875, 0.4375, 0.875, 0.5, 0.75, 0.5, 0.125, 0.5625, 0.25, 0.5625, 0.25, 0.625, 0.125, 0.625, 0.25, 0.5625, 0.375, 0.5625, 0.375, 0.625, 0.25, 0.625, 0.375, 0.5625, 0.5, 0.5625, 0.5, 0.625, 0.375, 0.625, 0.5, 0.5625, 0.625, 0.5625, 0.625, 0.625, 0.5, 0.625, 0.625, 0.5625, 0.75, 0.5625, 0.75, 0.625, 0.625, 0.625, 0.75, 0.5625, 0.875, 0.5625, 0.875, 0.625, 0.75, 0.625, 0.125, 0.6875, 0.25, 0.6875, 0.25, 0.75, 0.125, 0.75, 0.25, 0.6875, 0.375, 0.6875, 0.375, 0.75, 0.25, 0.75, 0.375, 0.6875, 0.5, 0.6875, 0.5, 0.75, 0.375, 0.75, 0.5, 0.6875, 0.625, 0.6875, 0.625, 0.75, 0.5, 0.75, 0.625, 0.6875, 0.75, 0.6875, 0.75, 0.75, 0.625, 0.75, 0.75, 0.6875, 0.875, 0.6875, 0.875, 0.75, 0.75, 0.75, 0.125, 0.8145, 0.25, 0.8145, 0.25, 0.875, 0.125, 0.875, 0.25, 0.8145, 0.375, 0.8145, 0.375, 0.875, 0.25, 0.875, 0.375, 0.8145, 0.5, 0.8145, 0.5, 0.875, 0.375, 0.875, 0.5, 0.8145, 0.625, 0.8145, 0.625, 0.875, 0.5, 0.875, 0.625, 0.8145, 0.75, 0.8145, 0.75, 0.875, 0.625, 0.875, 0.75, 0.8145, 0.875, 0.8145, 0.875, 0.875, 0.75, 0.875, 0.0, 0.0625, 0.125, 0.0625, 0.125, 0.125, 0.0, 0.125, 0.125, 0.0625, 0.25, 0.0625, 0.25, 0.125, 0.125, 0.125, 0.25, 0.0625, 0.375, 0.0625, 0.375, 0.125, 0.25, 0.125, 0.375, 0.0625, 0.5, 0.0625, 0.5, 0.125, 0.375, 0.125, 0.5, 0.0625, 0.625, 0.0625, 0.625, 0.125, 0.5, 0.125, 0.625, 0.0625, 0.75, 0.0625, 0.75, 0.125, 0.625, 0.125, 0.75, 0.0625, 0.875, 0.0625, 0.875, 0.125, 0.75, 0.125, 0.875, 0.0625, 1.0, 0.0625, 1.0, 0.125, 0.875, 0.125, 0.875, 0.1875, 1.0, 0.1875, 1.0, 0.25, 0.875, 0.25, 0.875, 0.3125, 1.0, 0.3125, 1.0, 0.375, 0.875, 0.375, 0.875, 0.4375, 1.0, 0.4375, 1.0, 0.5, 0.875, 0.5, 0.875, 0.5625, 1.0, 0.5625, 1.0, 0.625, 0.875, 0.625, 0.875, 0.6875, 1.0, 0.6875, 1.0, 0.75, 0.875, 0.75, 0.875, 0.8145, 1.0, 0.8145, 1.0, 0.875, 0.875, 0.875, 0.875, 0.9375, 1.0, 0.9375, 1.0, 1.0, 0.875, 1.0, 0.75, 0.9375, 0.875, 0.9375, 0.875, 1.0, 0.75, 1.0, 0.625, 0.9375, 0.75, 0.9375, 0.75, 1.0, 0.625, 1.0, 0.5, 0.9375, 0.625, 0.9375, 0.625, 1.0, 0.5, 1.0, 0.375, 0.9375, 0.5, 0.9375, 0.5, 1.0, 0.375, 1.0, 0.25, 0.9375, 0.375, 0.9375, 0.375, 1.0, 0.25, 1.0, 0.125, 0.9375, 0.25, 0.9375, 0.25, 1.0, 0.125, 1.0, 0.0, 0.9375, 0.125, 0.9375, 0.125, 1.0, 0.0, 1.0, 0.0, 0.8145, 0.125, 0.8145, 0.125, 0.875, 0.0, 0.875, 0.0, 0.6875, 0.125, 0.6875, 0.125, 0.75, 0.0, 0.75, 0.0, 0.5625, 0.125, 0.5625, 0.125, 0.625, 0.0, 0.625, 0.0, 0.4375, 0.125, 0.4375, 0.125, 0.5, 0.0, 0.5, 0.0, 0.3125, 0.125, 0.3125, 0.125, 0.375, 0.0, 0.375, 0.0, 0.1875, 0.125, 0.1875, 0.125, 0.25, 0.0, 0.25, 0.875, 0.0, 0.75, 0.0, 0.75, 0.0, 0.875, 0.0, 0.75, 0.0, 0.625, 0.0, 0.625, 0.0, 0.75, 0.0, 0.625, 0.0, 0.5, 0.0, 0.5, 0.0, 0.625, 0.0, 0.5, 0.0, 0.375, 0.0, 0.375, 0.0, 0.5, 0.0, 0.375, 0.0, 0.25, 0.0, 0.25, 0.0, 0.375, 0.0, 0.25, 0.0, 0.125, 0.0, 0.125, 0.0, 0.25, 0.0, 0.875, 0.0, 0.75, 0.0, 0.75, 0.0, 0.875, 0.0, 0.75, 0.0, 0.625, 0.0, 0.625, 0.0, 0.75, 0.0, 0.625, 0.0, 0.5, 0.0, 0.5, 0.0, 0.625, 0.0, 0.5, 0.0, 0.375, 0.0, 0.375, 0.0, 0.5, 0.0, 0.375, 0.0, 0.25, 0.0, 0.25, 0.0, 0.375, 0.0, 0.25, 0.0, 0.125, 0.0, 0.125, 0.0, 0.25, 0.0, 0.875, 0.0, 0.75, 0.0, 0.75, 0.0, 0.875, 0.0, 0.75, 0.0, 0.625, 0.0, 0.625, 0.0, 0.75, 0.0, 0.625, 0.0, 0.5, 0.0, 0.5, 0.0, 0.625, 0.0, 0.5, 0.0, 0.375, 0.0, 0.375, 0.0, 0.5, 0.0, 0.375, 0.0, 0.25, 0.0, 0.25, 0.0, 0.375, 0.0, 0.25, 0.0, 0.125, 0.0, 0.125, 0.0, 0.25, 0.0, 0.875, 0.0, 0.75, 0.0, 0.75, 0.0, 0.875, 0.0, 0.75, 0.0, 0.625, 0.0, 0.625, 0.0, 0.75, 0.0, 0.625, 0.0, 0.5, 0.0, 0.5, 0.0, 0.625, 0.0, 0.5, 0.0, 0.375, 0.0, 0.375, 0.0, 0.5, 0.0, 0.375, 0.0, 0.25, 0.0, 0.25, 0.0, 0.375, 0.0, 0.25, 0.0, 0.125, 0.0, 0.125, 0.0, 0.25, 0.0, 0.875, 0.0, 0.75, 0.0, 0.75, 0.0, 0.875, 0.0, 0.75, 0.0, 0.625, 0.0, 0.625, 0.0, 0.75, 0.0, 0.625, 0.0, 0.5, 0.0, 0.5, 0.0, 0.625, 0.0, 0.5, 0.0, 0.375, 0.0, 0.375, 0.0, 0.5, 0.0, 0.375, 0.0, 0.25, 0.0, 0.25, 0.0, 0.375, 0.0, 0.25, 0.0, 0.125, 0.0, 0.125, 0.0, 0.25, 0.0, 0.875, 0.0, 0.75, 0.0, 0.75, 0.0, 0.875, 0.0, 0.75, 0.0, 0.625, 0.0, 0.625, 0.0, 0.75, 0.0, 0.625, 0.0, 0.5, 0.0, 0.5, 0.0, 0.625, 0.0, 0.5, 0.0, 0.375, 0.0, 0.375, 0.0, 0.5, 0.0, 0.375, 0.0, 0.25, 0.0, 0.25, 0.0, 0.375, 0.0, 0.25, 0.0, 0.125, 0.0, 0.125, 0.0, 0.25, 0.0, 0.875, 0.0, 0.75, 0.0, 0.75, 0.0, 0.875, 0.0, 0.75, 0.0, 0.625, 0.0, 0.625, 0.0, 0.75, 0.0, 0.625, 0.0, 0.5, 0.0, 0.5, 0.0, 0.625, 0.0, 0.5, 0.0, 0.375, 0.0, 0.375, 0.0, 0.5, 0.0, 0.375, 0.0, 0.25, 0.0, 0.25, 0.0, 0.375, 0.0, 0.25, 0.0, 0.125, 0.0, 0.125, 0.0, 0.25, 0.0, 0.125, 0.0, 0.0, 0.0, 0.0, 0.0, 0.125, 0.0, 0.125, 0.0, 0.0, 0.0, 0.0, 0.0, 0.125, 0.0, 0.125, 0.0, 0.0, 0.0, 0.0, 0.0, 0.125, 0.0, 0.125, 0.0, 0.0, 0.0, 0.0, 0.0, 0.125, 0.0, 0.125, 0.0, 0.0, 0.0, 0.0, 0.0, 0.125, 0.0, 0.125, 0.0, 0.0, 0.0, 0.0, 0.0, 0.125, 0.0, 0.125, 0.0, 0.0, 0.0, 0.0, 0.0, 0.125, 0.0, 0.125, 0.0, 0.0, 0.0, 0.0, 0.0, 0.125, 0.0, 0.25, 0.0, 0.125, 0.0, 0.125, 0.0, 0.25, 0.0, 0.375, 0.0, 0.25, 0.0, 0.25, 0.0, 0.375, 0.0, 0.5, 0.0, 0.375, 0.0, 0.375, 0.0, 0.5, 0.0, 0.625, 0.0, 0.5, 0.0, 0.5, 0.0, 0.625, 0.0, 0.75, 0.0, 0.625, 0.0, 0.625, 0.0, 0.75, 0.0, 0.875, 0.0, 0.75, 0.0, 0.75, 0.0, 0.875, 0.0, 1.0, 0.0, 0.875, 0.0, 0.875, 0.0, 1.0, 0.0, 1.0, 0.0, 0.875, 0.0, 0.875, 0.0, 1.0, 0.0, 1.0, 0.0, 0.875, 0.0, 0.875, 0.0, 1.0, 0.0, 1.0, 0.0, 0.875, 0.0, 0.875, 0.0, 1.0, 0.0, 1.0, 0.0, 0.875, 0.0, 0.875, 0.0, 1.0, 0.0, 1.0, 0.0, 0.875, 0.0, 0.875, 0.0, 1.0, 0.0, 1.0, 0.0, 0.875, 0.0, 0.875, 0.0, 1.0, 0.0, 0.875, 0.0, 0.75, 0.0, 0.75, 0.0, 0.875, 0.0, 0.75, 0.0, 0.625, 0.0, 0.625, 0.0, 0.75, 0.0, 0.625, 0.0, 0.5, 0.0, 0.5, 0.0, 0.625, 0.0, 0.5, 0.0, 0.375, 0.0, 0.375, 0.0, 0.5, 0.0, 0.375, 0.0, 0.25, 0.0, 0.25, 0.0, 0.375, 0.0, 0.25, 0.0, 0.125, 0.0, 0.125, 0.0, 0.25, 0.0, 0.875, 0.0, 0.75, 0.0, 0.75, 0.0, 0.875, 0.0, 0.75, 0.0, 0.625, 0.0, 0.625, 0.0, 0.75, 0.0, 0.625, 0.0, 0.5, 0.0, 0.5, 0.0, 0.625, 0.0, 0.5, 0.0, 0.375, 0.0, 0.375, 0.0, 0.5, 0.0, 0.375, 0.0, 0.25, 0.0, 0.25, 0.0, 0.375, 0.0, 0.25, 0.0, 0.125, 0.0, 0.125, 0.0, 0.25, 0.0, 0.875, 0.0, 0.75, 0.0, 0.75, 0.0, 0.875, 0.0, 0.75, 0.0, 0.625, 0.0, 0.625, 0.0, 0.75, 0.0, 0.625, 0.0, 0.5, 0.0, 0.5, 0.0, 0.625, 0.0, 0.5, 0.0, 0.375, 0.0, 0.375, 0.0, 0.5, 0.0, 0.375, 0.0, 0.25, 0.0, 0.25, 0.0, 0.375, 0.0, 0.25, 0.0, 0.125, 0.0, 0.125, 0.0, 0.25, 0.0, 0.875, 0.0, 0.75, 0.0, 0.75, 0.0, 0.875, 0.0, 0.75, 0.0, 0.625, 0.0, 0.625, 0.0, 0.75, 0.0, 0.625, 0.0, 0.5, 0.0, 0.5, 0.0, 0.625, 0.0, 0.5, 0.0, 0.375, 0.0, 0.375, 0.0, 0.5, 0.0, 0.375, 0.0, 0.25, 0.0, 0.25, 0.0, 0.375, 0.0, 0.25, 0.0, 0.125, 0.0, 0.125, 0.0, 0.25, 0.0, 0.875, 0.0, 0.75, 0.0, 0.75, 0.0, 0.875, 0.0, 0.75, 0.0, 0.625, 0.0, 0.625, 0.0, 0.75, 0.0, 0.625, 0.0, 0.5, 0.0, 0.5, 0.0, 0.625, 0.0, 0.5, 0.0, 0.375, 0.0, 0.375, 0.0, 0.5, 0.0, 0.375, 0.0, 0.25, 0.0, 0.25, 0.0, 0.375, 0.0, 0.25, 0.0, 0.125, 0.0, 0.125, 0.0, 0.25, 0.0, 0.875, 0.0, 0.75, 0.0, 0.75, 0.0, 0.875, 0.0, 0.75, 0.0, 0.625, 0.0, 0.625, 0.0, 0.75, 0.0, 0.625, 0.0, 0.5, 0.0, 0.5, 0.0, 0.625, 0.0, 0.5, 0.0, 0.375, 0.0, 0.375, 0.0, 0.5, 0.0, 0.375, 0.0, 0.25, 0.0, 0.25, 0.0, 0.375, 0.0, 0.25, 0.0, 0.125, 0.0, 0.125, 0.0, 0.25, 0.0, 1.0, 0.0, 0.875, 0.0, 0.875, 0.0, 1.0, 0.0, 0.875, 0.0, 0.75, 0.0, 0.75, 0.0, 0.875, 0.0, 0.75, 0.0, 0.625, 0.0, 0.625, 0.0, 0.75, 0.0, 0.625, 0.0, 0.5, 0.0, 0.5, 0.0, 0.625, 0.0, 0.5, 0.0, 0.375, 0.0, 0.375, 0.0, 0.5, 0.0, 0.375, 0.0, 0.25, 0.0, 0.25, 0.0, 0.375, 0.0, 0.25, 0.0, 0.125, 0.0, 0.125, 0.0, 0.25, 0.0, 0.125, 0.0, 0.0, 0.0, 0.0, 0.0, 0.125, 0.0, 0.125, 0.0, 0.0, 0.0, 0.0, 0.0, 0.125, 0.0, 0.125, 0.0, 0.0, 0.0, 0.0, 0.0, 0.125, 0.0, 0.125, 0.0, 0.0, 0.0, 0.0, 0.0, 0.125, 0.0, 0.125, 0.0, 0.0, 0.0, 0.0, 0.0, 0.125, 0.0, 0.125, 0.0, 0.0, 0.0, 0.0, 0.0, 0.125, 0.0, 0.125, 0.0, 0.0, 0.0, 0.0, 0.0, 0.125, 0.0, 1.0, 0.0, 0.875, 0.0, 0.875, 0.0, 1.0, 0.0, 1.0, 0.0, 0.875, 0.0, 0.875, 0.0, 1.0, 0.0, 1.0, 0.0, 0.875, 0.0, 0.875, 0.0, 1.0, 0.0, 1.0, 0.0, 0.875, 0.0, 0.875, 0.0, 1.0, 0.0, 1.0, 0.0, 0.875, 0.0, 0.875, 0.0, 1.0, 0.0, 1.0, 0.0, 0.875, 0.0, 0.875, 0.0, 1.0, 0.0, 0.875, 0.0, 0.75, 0.0, 0.75, 0.0, 0.875, 0.0, 0.75, 0.0, 0.625, 0.0, 0.625, 0.0, 0.75, 0.0, 0.625, 0.0, 0.5, 0.0, 0.5, 0.0, 0.625, 0.0, 0.5, 0.0, 0.375, 0.0, 0.375, 0.0, 0.5, 0.0, 0.375, 0.0, 0.25, 0.0, 0.25, 0.0, 0.375, 0.0, 0.25, 0.0, 0.125, 0.0, 0.125, 0.0, 0.25, 0.0, 0.875, 0.0, 0.75, 0.0, 0.75, 0.0, 0.875, 0.0, 0.75, 0.0, 0.625, 0.0, 0.625, 0.0, 0.75, 0.0, 0.625, 0.0, 0.5, 0.0, 0.5, 0.0, 0.625, 0.0, 0.5, 0.0, 0.375, 0.0, 0.375, 0.0, 0.5, 0.0, 0.375, 0.0, 0.25, 0.0, 0.25, 0.0, 0.375, 0.0, 0.25, 0.0, 0.125, 0.0, 0.125, 0.0, 0.25, 0.0, 0.875, 0.0, 0.75, 0.0, 0.75, 0.0, 0.875, 0.0, 0.75, 0.0, 0.625, 0.0, 0.625, 0.0, 0.75, 0.0, 0.625, 0.0, 0.5, 0.0, 0.5, 0.0, 0.625, 0.0, 0.5, 0.0, 0.375, 0.0, 0.375, 0.0, 0.5, 0.0, 0.375, 0.0, 0.25, 0.0, 0.25, 0.0, 0.375, 0.0, 0.25, 0.0, 0.125, 0.0, 0.125, 0.0, 0.25, 0.0, 0.875, 0.0, 0.75, 0.0, 0.75, 0.0, 0.875, 0.0, 0.75, 0.0, 0.625, 0.0, 0.625, 0.0, 0.75, 0.0, 0.625, 0.0, 0.5, 0.0, 0.5, 0.0, 0.625, 0.0, 0.5, 0.0, 0.375, 0.0, 0.375, 0.0, 0.5, 0.0, 0.375, 0.0, 0.25, 0.0, 0.25, 0.0, 0.375, 0.0, 0.25, 0.0, 0.125, 0.0, 0.125, 0.0, 0.25, 0.0, 0.875, 0.0, 0.75, 0.0, 0.75, 0.0, 0.875, 0.0, 0.75, 0.0, 0.625, 0.0, 0.625, 0.0, 0.75, 0.0, 0.625, 0.0, 0.5, 0.0, 0.5, 0.0, 0.625, 0.0, 0.5, 0.0, 0.375, 0.0, 0.375, 0.0, 0.5, 0.0, 0.375, 0.0, 0.25, 0.0, 0.25, 0.0, 0.375, 0.0, 0.25, 0.0, 0.125, 0.0, 0.125, 0.0, 0.25, 0.0, 0.875, 0.0, 0.75, 0.0, 0.75, 0.0, 0.875, 0.0, 0.75, 0.0, 0.625, 0.0, 0.625, 0.0, 0.75, 0.0, 0.625, 0.0, 0.5, 0.0, 0.5, 0.0, 0.625, 0.0, 0.5, 0.0, 0.375, 0.0, 0.375, 0.0, 0.5, 0.0, 0.375, 0.0, 0.25, 0.0, 0.25, 0.0, 0.375, 0.0, 0.25, 0.0, 0.125, 0.0, 0.125, 0.0, 0.25, 0.0, 1.0, 0.0, 0.875, 0.0, 0.875, 0.0, 1.0, 0.0, 0.875, 0.0, 0.75, 0.0, 0.75, 0.0, 0.875, 0.0, 0.75, 0.0, 0.625, 0.0, 0.625, 0.0, 0.75, 0.0, 0.625, 0.0, 0.5, 0.0, 0.5, 0.0, 0.625, 0.0, 0.5, 0.0, 0.375, 0.0, 0.375, 0.0, 0.5, 0.0, 0.375, 0.0, 0.25, 0.0, 0.25, 0.0, 0.375, 0.0, 0.25, 0.0, 0.125, 0.0, 0.125, 0.0, 0.25, 0.0, 0.125, 0.0, 0.0, 0.0, 0.0, 0.0, 0.125, 0.0, 0.125, 0.0, 0.0, 0.0, 0.0, 0.0, 0.125, 0.0, 0.125, 0.0, 0.0, 0.0, 0.0, 0.0, 0.125, 0.0, 0.125, 0.0, 0.0, 0.0, 0.0, 0.0, 0.125, 0.0, 0.125, 0.0, 0.0, 0.0, 0.0, 0.0, 0.125, 0.0, 0.125, 0.0, 0.0, 0.0, 0.0, 0.0, 0.125, 0.0, 0.125, 0.0, 0.0, 0.0, 0.0, 0.0, 0.125, 0.0, 0.125, 0.0, 0.0, 0.0, 0.0, 0.0, 0.125, 0.0, 0.25, 0.0, 0.125, 0.0, 0.125, 0.0, 0.25, 0.0, 0.375, 0.0, 0.25, 0.0, 0.25, 0.0, 0.375, 0.0, 0.5, 0.0, 0.375, 0.0, 0.375, 0.0, 0.5, 0.0, 0.625, 0.0, 0.5, 0.0, 0.5, 0.0, 0.625, 0.0, 0.75, 0.0, 0.625, 0.0, 0.625, 0.0, 0.75, 0.0, 0.875, 0.0, 0.75, 0.0, 0.75, 0.0, 0.875, 0.0, 1.0, 0.0, 0.875, 0.0, 0.875, 0.0, 1.0, 0.0, 1.0, 0.0, 0.875, 0.0, 0.875, 0.0, 1.0, 0.0, 1.0, 0.0, 0.875, 0.0, 0.875, 0.0, 1.0, 0.0, 1.0, 0.0, 0.875, 0.0, 0.875, 0.0, 1.0, 0.0, 1.0, 0.0, 0.875, 0.0, 0.875, 0.0, 1.0, 0.0, 1.0, 0.0, 0.875, 0.0, 0.875, 0.0, 1.0, 0.0, 1.0, 0.0, 0.875, 0.0, 0.875, 0.0, 1.0, 0.0, 0.875, 0.0, 1.0, 0.0, 1.0, 0.0625, 0.875, 0.0625, 0.75, 0.0, 0.875, 0.0, 0.875, 0.0625, 0.75, 0.0625, 0.625, 0.0, 0.75, 0.0, 0.75, 0.0625, 0.625, 0.0625, 0.5, 0.0, 0.625, 0.0, 0.625, 0.0625, 0.5, 0.0625, 0.375, 0.0, 0.5, 0.0, 0.5, 0.0625, 0.375, 0.0625, 0.25, 0.0, 0.375, 0.0, 0.375, 0.0625, 0.25, 0.0625, 0.125, 0.0, 0.25, 0.0, 0.25, 0.0625, 0.125, 0.0625, 0.0, 0.0, 0.125, 0.0, 0.125, 0.0625, 0.0, 0.0625, 0.0, 0.125, 0.125, 0.125, 0.125, 0.1875, 0.0, 0.1875, 0.875, 0.125, 1.0, 0.125, 1.0, 0.1875, 0.875, 0.1875, 0.75, 0.125, 0.875, 0.125, 0.875, 0.1875, 0.75, 0.1875, 0.625, 0.125, 0.75, 0.125, 0.75, 0.1875, 0.625, 0.1875, 0.5, 0.125, 0.625, 0.125, 0.625, 0.1875, 0.5, 0.1875, 0.375, 0.125, 0.5, 0.125, 0.5, 0.1875, 0.375, 0.1875, 0.25, 0.125, 0.375, 0.125, 0.375, 0.1875, 0.25, 0.1875, 0.125, 0.125, 0.25, 0.125, 0.25, 0.1875, 0.125, 0.1875, 0.0, 0.25, 0.125, 0.25, 0.125, 0.3125, 0.0, 0.3125, 0.875, 0.25, 1.0, 0.25, 1.0, 0.3125, 0.875, 0.3125, 0.75, 0.25, 0.875, 0.25, 0.875, 0.3125, 0.75, 0.3125, 0.625, 0.25, 0.75, 0.25, 0.75, 0.3125, 0.625, 0.3125, 0.5, 0.25, 0.625, 0.25, 0.625, 0.3125, 0.5, 0.3125, 0.375, 0.25, 0.5, 0.25, 0.5, 0.3125, 0.375, 0.3125, 0.25, 0.25, 0.375, 0.25, 0.375, 0.3125, 0.25, 0.3125, 0.125, 0.25, 0.25, 0.25, 0.25, 0.3125, 0.125, 0.3125, 0.0, 0.375, 0.125, 0.375, 0.125, 0.4375, 0.0, 0.4375, 0.875, 0.375, 1.0, 0.375, 1.0, 0.4375, 0.875, 0.4375, 0.75, 0.375, 0.875, 0.375, 0.875, 0.4375, 0.75, 0.4375, 0.625, 0.375, 0.75, 0.375, 0.75, 0.4375, 0.625, 0.4375, 0.5, 0.375, 0.625, 0.375, 0.625, 0.4375, 0.5, 0.4375, 0.375, 0.375, 0.5, 0.375, 0.5, 0.4375, 0.375, 0.4375, 0.25, 0.375, 0.375, 0.375, 0.375, 0.4375, 0.25, 0.4375, 0.125, 0.375, 0.25, 0.375, 0.25, 0.4375, 0.125, 0.4375, 0.0, 0.5, 0.125, 0.5, 0.125, 0.5625, 0.0, 0.5625, 0.875, 0.5, 1.0, 0.5, 1.0, 0.5625, 0.875, 0.5625, 0.75, 0.5, 0.875, 0.5, 0.875, 0.5625, 0.75, 0.5625, 0.625, 0.5, 0.75, 0.5, 0.75, 0.5625, 0.625, 0.5625, 0.5, 0.5, 0.625, 0.5, 0.625, 0.5625, 0.5, 0.5625, 0.375, 0.5, 0.5, 0.5, 0.5, 0.5625, 0.375, 0.5625, 0.25, 0.5, 0.375, 0.5, 0.375, 0.5625, 0.25, 0.5625, 0.125, 0.5, 0.25, 0.5, 0.25, 0.5625, 0.125, 0.5625, 0.0, 0.625, 0.125, 0.625, 0.125, 0.6875, 0.0, 0.6875, 0.875, 0.625, 1.0, 0.625, 1.0, 0.6875, 0.875, 0.6875, 0.75, 0.625, 0.875, 0.625, 0.875, 0.6875, 0.75, 0.6875, 0.625, 0.625, 0.75, 0.625, 0.75, 0.6875, 0.625, 0.6875, 0.5, 0.625, 0.625, 0.625, 0.625, 0.6875, 0.5, 0.6875, 0.375, 0.625, 0.5, 0.625, 0.5, 0.6875, 0.375, 0.6875, 0.25, 0.625, 0.375, 0.625, 0.375, 0.6875, 0.25, 0.6875, 0.125, 0.625, 0.25, 0.625, 0.25, 0.6875, 0.125, 0.6875, 0.0, 0.75, 0.125, 0.75, 0.125, 0.8145, 0.0, 0.8145, 0.875, 0.75, 1.0, 0.75, 1.0, 0.8145, 0.875, 0.8145, 0.75, 0.75, 0.875, 0.75, 0.875, 0.8145, 0.75, 0.8145, 0.625, 0.75, 0.75, 0.75, 0.75, 0.8145, 0.625, 0.8145, 0.5, 0.75, 0.625, 0.75, 0.625, 0.8145, 0.5, 0.8145, 0.375, 0.75, 0.5, 0.75, 0.5, 0.8145, 0.375, 0.8145, 0.25, 0.75, 0.375, 0.75, 0.375, 0.8145, 0.25, 0.8145, 0.125, 0.75, 0.25, 0.75, 0.25, 0.8145, 0.125, 0.8145, 0.0, 0.875, 0.125, 0.875, 0.125, 0.9375, 0.0, 0.9375, 0.125, 0.875, 0.25, 0.875, 0.25, 0.9375, 0.125, 0.9375, 0.25, 0.875, 0.375, 0.875, 0.375, 0.9375, 0.25, 0.9375, 0.375, 0.875, 0.5, 0.875, 0.5, 0.9375, 0.375, 0.9375, 0.5, 0.875, 0.625, 0.875, 0.625, 0.9375, 0.5, 0.9375, 0.625, 0.875, 0.75, 0.875, 0.75, 0.9375, 0.625, 0.9375, 0.75, 0.875, 0.875, 0.875, 0.875, 0.9375, 0.75, 0.9375, 0.875, 0.875, 1.0, 0.875, 1.0, 0.9375, 0.875, 0.9375, 0.0, 0.0, 0.125, 0.0, 0.25, 0.0, 0.375, 0.0, 0.5, 0.0, 0.625, 0.0, 0.75, 0.0, 0.875, 0.0, 0.875, 0.0, 0.75, 0.0, 0.625, 0.0, 0.5, 0.0, 0.375, 0.0, 0.25, 0.0, 0.125, 0.0, 0.0, 0.0, 0.875, 0.0, 1.0, 0.0, 0.0, 0.0, 1.0, 0.0, 0.875, 0.0, 0.875, 0.0])
me_plane.use_remesh_fix_poles = True
me_plane.use_remesh_preserve_attributes = False
me_plane.update()

# ---- objects
ob_cylinder = bpy.data.objects.new('Cylinder', me_cylinder)
ob_plane = bpy.data.objects.new('Plane', me_plane)

# ---- transforms, parenting, visibility, modifiers, constraints
ob_cylinder.location = (0.0, 0.0, 0.0)
ob_cylinder.scale = (1.0, 1.0, 30.13)
ob_plane.location = (0.0, -1.895, 27.33)
ob_plane.rotation_euler = (-0.0, -1.571, 0.0)

# ---- collection membership
col_collection.objects.link(ob_cylinder)
col_collection.objects.link(ob_plane)

# ---- scene / render settings (as saved in the file)
scene.frame_start = 1; scene.frame_end = 250; scene.frame_set(1)
scene.render.engine = 'BLENDER_EEVEE_NEXT'
scene.cycles.use_denoising = False
scene.cycles.samples = 128
scene.cycles.sampling_pattern = 'TABULATED_SOBOL'
scene.cycles.use_adaptive_sampling = False
scene.cycles.use_light_tree = False
scene.view_settings.view_transform = 'Filmic'
bpy.context.view_layer.update()

# ---- added for rendering (the .blend has no active camera and no usable light): camera, sun
cam_auto = bpy.data.cameras.new('AutoCamera')
cam_auto.lens = 50.0
cam_auto.sensor_width = 36.0
cam_auto.clip_end = 1168.31
ob_auto_camera = bpy.data.objects.new('AutoCamera', cam_auto)
scene.collection.objects.link(ob_auto_camera)
ob_auto_camera.location = (66.5708, -98.5156, 53.2567)
ob_auto_camera.rotation_euler = (1.09748, -7.21219e-08, 0.694738)
scene.camera = ob_auto_camera
light_auto_sun = bpy.data.lights.new('AutoSun', 'SUN')
light_auto_sun.energy = 3.0
light_auto_sun.angle = 0.0523599
ob_auto_sun = bpy.data.objects.new('AutoSun', light_auto_sun)
scene.collection.objects.link(ob_auto_sun)
ob_auto_sun.rotation_euler = (0.872665, 0.174533, 0.523599)
bpy.context.view_layer.update()
